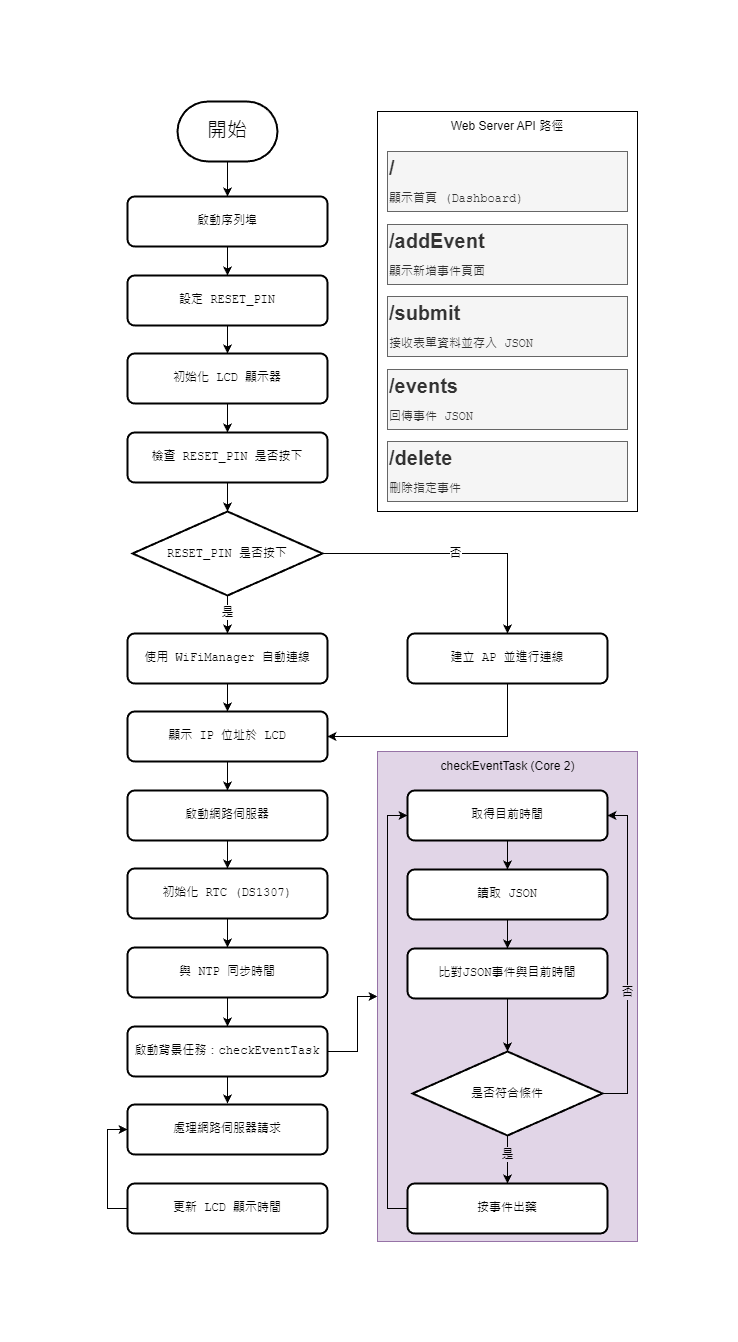

The diagram above was exported from draw.io. Its source (the exported page's mxGraphModel, read from the mxfile embedded in the PNG):
<mxGraphModel dx="1398" dy="801" grid="1" gridSize="10" guides="1" tooltips="1" connect="1" arrows="1" fold="1" page="1" pageScale="1" pageWidth="827" pageHeight="1169" math="0" shadow="0">
  <root>
    <mxCell id="0" />
    <mxCell id="1" parent="0" />
    <mxCell id="4LplrO2QAWLwK0wNKXq_-33" style="edgeStyle=orthogonalEdgeStyle;rounded=0;orthogonalLoop=1;jettySize=auto;html=1;entryX=0.5;entryY=0;entryDx=0;entryDy=0;" edge="1" parent="1" source="4LplrO2QAWLwK0wNKXq_-1" target="4LplrO2QAWLwK0wNKXq_-2">
      <mxGeometry relative="1" as="geometry" />
    </mxCell>
    <mxCell id="4LplrO2QAWLwK0wNKXq_-1" value="&lt;pre&gt;&lt;font style=&quot;font-size: 20px;&quot;&gt;開始&lt;/font&gt;&lt;/pre&gt;" style="strokeWidth=2;html=1;shape=mxgraph.flowchart.terminator;whiteSpace=wrap;" vertex="1" parent="1">
      <mxGeometry x="350" y="110" width="100" height="60" as="geometry" />
    </mxCell>
    <mxCell id="4LplrO2QAWLwK0wNKXq_-32" style="edgeStyle=orthogonalEdgeStyle;rounded=0;orthogonalLoop=1;jettySize=auto;html=1;entryX=0.5;entryY=0;entryDx=0;entryDy=0;" edge="1" parent="1" source="4LplrO2QAWLwK0wNKXq_-2" target="4LplrO2QAWLwK0wNKXq_-3">
      <mxGeometry relative="1" as="geometry" />
    </mxCell>
    <mxCell id="4LplrO2QAWLwK0wNKXq_-2" value="&lt;pre&gt;啟動序列埠&lt;/pre&gt;" style="rounded=1;whiteSpace=wrap;html=1;absoluteArcSize=1;arcSize=14;strokeWidth=2;flipV=1;" vertex="1" parent="1">
      <mxGeometry x="300" y="205" width="200" height="50" as="geometry" />
    </mxCell>
    <mxCell id="4LplrO2QAWLwK0wNKXq_-31" style="edgeStyle=orthogonalEdgeStyle;rounded=0;orthogonalLoop=1;jettySize=auto;html=1;entryX=0.5;entryY=0;entryDx=0;entryDy=0;" edge="1" parent="1" source="4LplrO2QAWLwK0wNKXq_-3" target="4LplrO2QAWLwK0wNKXq_-4">
      <mxGeometry relative="1" as="geometry" />
    </mxCell>
    <mxCell id="4LplrO2QAWLwK0wNKXq_-3" value="&lt;pre&gt;&lt;div&gt;設定 RESET_PIN&lt;/div&gt;&lt;/pre&gt;" style="rounded=1;whiteSpace=wrap;html=1;absoluteArcSize=1;arcSize=14;strokeWidth=2;flipV=1;" vertex="1" parent="1">
      <mxGeometry x="300" y="284" width="200" height="50" as="geometry" />
    </mxCell>
    <mxCell id="4LplrO2QAWLwK0wNKXq_-30" style="edgeStyle=orthogonalEdgeStyle;rounded=0;orthogonalLoop=1;jettySize=auto;html=1;entryX=0.5;entryY=0;entryDx=0;entryDy=0;" edge="1" parent="1" source="4LplrO2QAWLwK0wNKXq_-4" target="4LplrO2QAWLwK0wNKXq_-6">
      <mxGeometry relative="1" as="geometry" />
    </mxCell>
    <mxCell id="4LplrO2QAWLwK0wNKXq_-4" value="&lt;pre&gt;&lt;div&gt;初始化 LCD 顯示器&lt;/div&gt;&lt;/pre&gt;" style="rounded=1;whiteSpace=wrap;html=1;absoluteArcSize=1;arcSize=14;strokeWidth=2;flipV=1;" vertex="1" parent="1">
      <mxGeometry x="300" y="362" width="200" height="50" as="geometry" />
    </mxCell>
    <mxCell id="4LplrO2QAWLwK0wNKXq_-6" value="&lt;pre&gt;&lt;div&gt;檢查 RESET_PIN 是否按下&lt;/div&gt;&lt;/pre&gt;" style="rounded=1;whiteSpace=wrap;html=1;absoluteArcSize=1;arcSize=14;strokeWidth=2;flipV=1;" vertex="1" parent="1">
      <mxGeometry x="300" y="441" width="200" height="50" as="geometry" />
    </mxCell>
    <mxCell id="4LplrO2QAWLwK0wNKXq_-29" style="edgeStyle=orthogonalEdgeStyle;rounded=0;orthogonalLoop=1;jettySize=auto;html=1;entryX=0.5;entryY=0;entryDx=0;entryDy=0;" edge="1" parent="1" source="4LplrO2QAWLwK0wNKXq_-7" target="4LplrO2QAWLwK0wNKXq_-8">
      <mxGeometry relative="1" as="geometry" />
    </mxCell>
    <mxCell id="4LplrO2QAWLwK0wNKXq_-7" value="&lt;pre&gt;&lt;div&gt;使用 WiFiManager 自動連線&lt;/div&gt;&lt;/pre&gt;" style="rounded=1;whiteSpace=wrap;html=1;absoluteArcSize=1;arcSize=14;strokeWidth=2;flipV=1;" vertex="1" parent="1">
      <mxGeometry x="300" y="642" width="200" height="50" as="geometry" />
    </mxCell>
    <mxCell id="4LplrO2QAWLwK0wNKXq_-27" style="edgeStyle=orthogonalEdgeStyle;rounded=0;orthogonalLoop=1;jettySize=auto;html=1;entryX=0.5;entryY=0;entryDx=0;entryDy=0;" edge="1" parent="1" source="4LplrO2QAWLwK0wNKXq_-8" target="4LplrO2QAWLwK0wNKXq_-9">
      <mxGeometry relative="1" as="geometry" />
    </mxCell>
    <mxCell id="4LplrO2QAWLwK0wNKXq_-8" value="&lt;pre&gt;&lt;div&gt;顯示 IP 位址於 LCD&lt;/div&gt;&lt;/pre&gt;" style="rounded=1;whiteSpace=wrap;html=1;absoluteArcSize=1;arcSize=14;strokeWidth=2;flipV=1;" vertex="1" parent="1">
      <mxGeometry x="300" y="720" width="200" height="50" as="geometry" />
    </mxCell>
    <mxCell id="4LplrO2QAWLwK0wNKXq_-26" style="edgeStyle=orthogonalEdgeStyle;rounded=0;orthogonalLoop=1;jettySize=auto;html=1;entryX=0.5;entryY=0;entryDx=0;entryDy=0;" edge="1" parent="1" source="4LplrO2QAWLwK0wNKXq_-9" target="4LplrO2QAWLwK0wNKXq_-10">
      <mxGeometry relative="1" as="geometry" />
    </mxCell>
    <mxCell id="4LplrO2QAWLwK0wNKXq_-9" value="&lt;pre&gt;&lt;div&gt;啟動網路伺服器&lt;/div&gt;&lt;/pre&gt;" style="rounded=1;whiteSpace=wrap;html=1;absoluteArcSize=1;arcSize=14;strokeWidth=2;flipV=1;" vertex="1" parent="1">
      <mxGeometry x="300" y="799" width="200" height="50" as="geometry" />
    </mxCell>
    <mxCell id="4LplrO2QAWLwK0wNKXq_-25" style="edgeStyle=orthogonalEdgeStyle;rounded=0;orthogonalLoop=1;jettySize=auto;html=1;entryX=0.5;entryY=0;entryDx=0;entryDy=0;" edge="1" parent="1" source="4LplrO2QAWLwK0wNKXq_-10" target="4LplrO2QAWLwK0wNKXq_-11">
      <mxGeometry relative="1" as="geometry" />
    </mxCell>
    <mxCell id="4LplrO2QAWLwK0wNKXq_-10" value="&lt;pre&gt;&lt;div&gt;初始化 RTC (DS1307)&lt;/div&gt;&lt;/pre&gt;" style="rounded=1;whiteSpace=wrap;html=1;absoluteArcSize=1;arcSize=14;strokeWidth=2;flipV=1;" vertex="1" parent="1">
      <mxGeometry x="300" y="877" width="200" height="50" as="geometry" />
    </mxCell>
    <mxCell id="4LplrO2QAWLwK0wNKXq_-24" style="edgeStyle=orthogonalEdgeStyle;rounded=0;orthogonalLoop=1;jettySize=auto;html=1;entryX=0.5;entryY=0;entryDx=0;entryDy=0;" edge="1" parent="1" source="4LplrO2QAWLwK0wNKXq_-11" target="4LplrO2QAWLwK0wNKXq_-13">
      <mxGeometry relative="1" as="geometry" />
    </mxCell>
    <mxCell id="4LplrO2QAWLwK0wNKXq_-11" value="&lt;pre&gt;&lt;div&gt;與 NTP 同步時間&lt;/div&gt;&lt;/pre&gt;" style="rounded=1;whiteSpace=wrap;html=1;absoluteArcSize=1;arcSize=14;strokeWidth=2;flipV=1;" vertex="1" parent="1">
      <mxGeometry x="300" y="956" width="200" height="50" as="geometry" />
    </mxCell>
    <mxCell id="4LplrO2QAWLwK0wNKXq_-23" style="edgeStyle=orthogonalEdgeStyle;rounded=0;orthogonalLoop=1;jettySize=auto;html=1;" edge="1" parent="1" source="4LplrO2QAWLwK0wNKXq_-13">
      <mxGeometry relative="1" as="geometry">
        <mxPoint x="400" y="1112" as="targetPoint" />
      </mxGeometry>
    </mxCell>
    <mxCell id="4LplrO2QAWLwK0wNKXq_-58" style="edgeStyle=orthogonalEdgeStyle;rounded=0;orthogonalLoop=1;jettySize=auto;html=1;" edge="1" parent="1" source="4LplrO2QAWLwK0wNKXq_-13" target="4LplrO2QAWLwK0wNKXq_-56">
      <mxGeometry relative="1" as="geometry">
        <Array as="points">
          <mxPoint x="530" y="1060" />
          <mxPoint x="530" y="1005" />
        </Array>
      </mxGeometry>
    </mxCell>
    <mxCell id="4LplrO2QAWLwK0wNKXq_-13" value="&lt;pre&gt;&lt;div&gt;啟動背景任務：checkEventTask&lt;/div&gt;&lt;/pre&gt;" style="rounded=1;whiteSpace=wrap;html=1;absoluteArcSize=1;arcSize=14;strokeWidth=2;flipV=1;" vertex="1" parent="1">
      <mxGeometry x="300" y="1035" width="200" height="50" as="geometry" />
    </mxCell>
    <mxCell id="4LplrO2QAWLwK0wNKXq_-15" value="&lt;pre&gt;&lt;div&gt;處理網路伺服器請求&lt;/div&gt;&lt;/pre&gt;" style="rounded=1;whiteSpace=wrap;html=1;absoluteArcSize=1;arcSize=14;strokeWidth=2;flipV=1;" vertex="1" parent="1">
      <mxGeometry x="300" y="1113" width="200" height="50" as="geometry" />
    </mxCell>
    <mxCell id="4LplrO2QAWLwK0wNKXq_-22" style="edgeStyle=orthogonalEdgeStyle;rounded=0;orthogonalLoop=1;jettySize=auto;html=1;entryX=0;entryY=0.5;entryDx=0;entryDy=0;" edge="1" parent="1" source="4LplrO2QAWLwK0wNKXq_-16" target="4LplrO2QAWLwK0wNKXq_-15">
      <mxGeometry relative="1" as="geometry">
        <Array as="points">
          <mxPoint x="280" y="1217" />
          <mxPoint x="280" y="1138" />
        </Array>
      </mxGeometry>
    </mxCell>
    <mxCell id="4LplrO2QAWLwK0wNKXq_-16" value="&lt;pre&gt;&lt;div&gt;更新 LCD 顯示時間&lt;/div&gt;&lt;/pre&gt;" style="rounded=1;whiteSpace=wrap;html=1;absoluteArcSize=1;arcSize=14;strokeWidth=2;flipV=1;" vertex="1" parent="1">
      <mxGeometry x="300" y="1192" width="200" height="50" as="geometry" />
    </mxCell>
    <mxCell id="4LplrO2QAWLwK0wNKXq_-36" style="edgeStyle=orthogonalEdgeStyle;rounded=0;orthogonalLoop=1;jettySize=auto;html=1;entryX=0.5;entryY=0;entryDx=0;entryDy=0;" edge="1" parent="1" source="4LplrO2QAWLwK0wNKXq_-17" target="4LplrO2QAWLwK0wNKXq_-7">
      <mxGeometry relative="1" as="geometry" />
    </mxCell>
    <mxCell id="4LplrO2QAWLwK0wNKXq_-39" value="是" style="edgeLabel;html=1;align=center;verticalAlign=middle;resizable=0;points=[];" vertex="1" connectable="0" parent="4LplrO2QAWLwK0wNKXq_-36">
      <mxGeometry x="-0.2152" relative="1" as="geometry">
        <mxPoint as="offset" />
      </mxGeometry>
    </mxCell>
    <mxCell id="4LplrO2QAWLwK0wNKXq_-37" value="否" style="edgeStyle=orthogonalEdgeStyle;rounded=0;orthogonalLoop=1;jettySize=auto;html=1;entryX=0.5;entryY=0;entryDx=0;entryDy=0;" edge="1" parent="1" source="4LplrO2QAWLwK0wNKXq_-17" target="4LplrO2QAWLwK0wNKXq_-18">
      <mxGeometry relative="1" as="geometry">
        <Array as="points">
          <mxPoint x="680" y="562" />
        </Array>
      </mxGeometry>
    </mxCell>
    <mxCell id="4LplrO2QAWLwK0wNKXq_-17" value="&lt;span style=&quot;font-family: monospace; white-space: pre;&quot;&gt;RESET_PIN 是否按下&lt;/span&gt;" style="strokeWidth=2;html=1;shape=mxgraph.flowchart.decision;whiteSpace=wrap;" vertex="1" parent="1">
      <mxGeometry x="305" y="520" width="190" height="84" as="geometry" />
    </mxCell>
    <mxCell id="4LplrO2QAWLwK0wNKXq_-40" style="edgeStyle=orthogonalEdgeStyle;rounded=0;orthogonalLoop=1;jettySize=auto;html=1;entryX=1;entryY=0.5;entryDx=0;entryDy=0;" edge="1" parent="1" source="4LplrO2QAWLwK0wNKXq_-18" target="4LplrO2QAWLwK0wNKXq_-8">
      <mxGeometry relative="1" as="geometry">
        <Array as="points">
          <mxPoint x="680" y="745" />
        </Array>
      </mxGeometry>
    </mxCell>
    <mxCell id="4LplrO2QAWLwK0wNKXq_-18" value="&lt;pre&gt;建立 AP 並進行連線&lt;/pre&gt;" style="rounded=1;whiteSpace=wrap;html=1;absoluteArcSize=1;arcSize=14;strokeWidth=2;flipV=1;" vertex="1" parent="1">
      <mxGeometry x="580" y="642" width="200" height="50" as="geometry" />
    </mxCell>
    <mxCell id="4LplrO2QAWLwK0wNKXq_-35" style="edgeStyle=orthogonalEdgeStyle;rounded=0;orthogonalLoop=1;jettySize=auto;html=1;entryX=0.5;entryY=0;entryDx=0;entryDy=0;entryPerimeter=0;" edge="1" parent="1" source="4LplrO2QAWLwK0wNKXq_-6" target="4LplrO2QAWLwK0wNKXq_-17">
      <mxGeometry relative="1" as="geometry" />
    </mxCell>
    <mxCell id="4LplrO2QAWLwK0wNKXq_-60" value="" style="group" vertex="1" connectable="0" parent="1">
      <mxGeometry x="550" y="760" width="260" height="490" as="geometry" />
    </mxCell>
    <mxCell id="4LplrO2QAWLwK0wNKXq_-56" value="" style="rounded=0;whiteSpace=wrap;html=1;fillColor=#e1d5e7;strokeColor=#9673a6;" vertex="1" parent="4LplrO2QAWLwK0wNKXq_-60">
      <mxGeometry width="260" height="490" as="geometry" />
    </mxCell>
    <mxCell id="4LplrO2QAWLwK0wNKXq_-42" value="&lt;pre&gt;&lt;div&gt;取得目前時間&lt;/div&gt;&lt;/pre&gt;" style="rounded=1;whiteSpace=wrap;html=1;absoluteArcSize=1;arcSize=14;strokeWidth=2;flipV=1;" vertex="1" parent="4LplrO2QAWLwK0wNKXq_-60">
      <mxGeometry x="30" y="39" width="200" height="50" as="geometry" />
    </mxCell>
    <mxCell id="4LplrO2QAWLwK0wNKXq_-43" value="&lt;pre&gt;&lt;div&gt;讀取 JSON&lt;/div&gt;&lt;/pre&gt;" style="rounded=1;whiteSpace=wrap;html=1;absoluteArcSize=1;arcSize=14;strokeWidth=2;flipV=1;" vertex="1" parent="4LplrO2QAWLwK0wNKXq_-60">
      <mxGeometry x="30" y="118" width="200" height="50" as="geometry" />
    </mxCell>
    <mxCell id="4LplrO2QAWLwK0wNKXq_-45" value="&lt;pre&gt;&lt;div&gt;比對JSON事件與目前時間&lt;/div&gt;&lt;/pre&gt;" style="rounded=1;whiteSpace=wrap;html=1;absoluteArcSize=1;arcSize=14;strokeWidth=2;flipV=1;" vertex="1" parent="4LplrO2QAWLwK0wNKXq_-60">
      <mxGeometry x="30" y="197" width="200" height="50" as="geometry" />
    </mxCell>
    <mxCell id="4LplrO2QAWLwK0wNKXq_-46" value="&lt;span style=&quot;font-family: monospace; white-space: pre;&quot;&gt;是否&lt;/span&gt;&lt;span style=&quot;background-color: transparent; color: light-dark(rgb(0, 0, 0), rgb(255, 255, 255));&quot;&gt;符合條件&lt;/span&gt;" style="strokeWidth=2;html=1;shape=mxgraph.flowchart.decision;whiteSpace=wrap;" vertex="1" parent="4LplrO2QAWLwK0wNKXq_-60">
      <mxGeometry x="35" y="300" width="190" height="84" as="geometry" />
    </mxCell>
    <mxCell id="4LplrO2QAWLwK0wNKXq_-47" value="&lt;pre&gt;&lt;div&gt;按事件出藥&lt;/div&gt;&lt;/pre&gt;" style="rounded=1;whiteSpace=wrap;html=1;absoluteArcSize=1;arcSize=14;strokeWidth=2;flipV=1;" vertex="1" parent="4LplrO2QAWLwK0wNKXq_-60">
      <mxGeometry x="30" y="432" width="200" height="50" as="geometry" />
    </mxCell>
    <mxCell id="4LplrO2QAWLwK0wNKXq_-51" style="edgeStyle=orthogonalEdgeStyle;rounded=0;orthogonalLoop=1;jettySize=auto;html=1;entryX=0.5;entryY=0;entryDx=0;entryDy=0;" edge="1" parent="4LplrO2QAWLwK0wNKXq_-60" source="4LplrO2QAWLwK0wNKXq_-42" target="4LplrO2QAWLwK0wNKXq_-43">
      <mxGeometry relative="1" as="geometry" />
    </mxCell>
    <mxCell id="4LplrO2QAWLwK0wNKXq_-50" style="edgeStyle=orthogonalEdgeStyle;rounded=0;orthogonalLoop=1;jettySize=auto;html=1;entryX=0.5;entryY=0;entryDx=0;entryDy=0;" edge="1" parent="4LplrO2QAWLwK0wNKXq_-60" source="4LplrO2QAWLwK0wNKXq_-43" target="4LplrO2QAWLwK0wNKXq_-45">
      <mxGeometry relative="1" as="geometry" />
    </mxCell>
    <mxCell id="4LplrO2QAWLwK0wNKXq_-49" style="edgeStyle=orthogonalEdgeStyle;rounded=0;orthogonalLoop=1;jettySize=auto;html=1;entryX=0.5;entryY=0;entryDx=0;entryDy=0;entryPerimeter=0;" edge="1" parent="4LplrO2QAWLwK0wNKXq_-60" source="4LplrO2QAWLwK0wNKXq_-45" target="4LplrO2QAWLwK0wNKXq_-46">
      <mxGeometry relative="1" as="geometry" />
    </mxCell>
    <mxCell id="4LplrO2QAWLwK0wNKXq_-53" style="edgeStyle=orthogonalEdgeStyle;rounded=0;orthogonalLoop=1;jettySize=auto;html=1;entryX=1;entryY=0.5;entryDx=0;entryDy=0;" edge="1" parent="4LplrO2QAWLwK0wNKXq_-60" source="4LplrO2QAWLwK0wNKXq_-46" target="4LplrO2QAWLwK0wNKXq_-42">
      <mxGeometry relative="1" as="geometry">
        <Array as="points">
          <mxPoint x="250" y="342" />
          <mxPoint x="250" y="64" />
        </Array>
      </mxGeometry>
    </mxCell>
    <mxCell id="4LplrO2QAWLwK0wNKXq_-54" value="否" style="edgeLabel;html=1;align=center;verticalAlign=middle;resizable=0;points=[];labelBackgroundColor=light-dark(#e1d5e7, #ededed);" vertex="1" connectable="0" parent="4LplrO2QAWLwK0wNKXq_-53">
      <mxGeometry x="-0.3318" y="3" relative="1" as="geometry">
        <mxPoint x="3" y="-19" as="offset" />
      </mxGeometry>
    </mxCell>
    <mxCell id="4LplrO2QAWLwK0wNKXq_-48" style="edgeStyle=orthogonalEdgeStyle;rounded=0;orthogonalLoop=1;jettySize=auto;html=1;" edge="1" parent="4LplrO2QAWLwK0wNKXq_-60" source="4LplrO2QAWLwK0wNKXq_-46" target="4LplrO2QAWLwK0wNKXq_-47">
      <mxGeometry relative="1" as="geometry" />
    </mxCell>
    <mxCell id="4LplrO2QAWLwK0wNKXq_-55" value="是" style="edgeLabel;html=1;align=center;verticalAlign=middle;resizable=0;points=[];labelBackgroundColor=light-dark(#e1d5e7, #ededed);" vertex="1" connectable="0" parent="4LplrO2QAWLwK0wNKXq_-48">
      <mxGeometry x="-0.3194" y="3" relative="1" as="geometry">
        <mxPoint x="-3" y="2" as="offset" />
      </mxGeometry>
    </mxCell>
    <mxCell id="4LplrO2QAWLwK0wNKXq_-52" style="edgeStyle=orthogonalEdgeStyle;rounded=0;orthogonalLoop=1;jettySize=auto;html=1;entryX=0;entryY=0.5;entryDx=0;entryDy=0;" edge="1" parent="4LplrO2QAWLwK0wNKXq_-60" source="4LplrO2QAWLwK0wNKXq_-47" target="4LplrO2QAWLwK0wNKXq_-42">
      <mxGeometry relative="1" as="geometry">
        <Array as="points">
          <mxPoint x="10" y="457" />
          <mxPoint x="10" y="64" />
        </Array>
      </mxGeometry>
    </mxCell>
    <mxCell id="4LplrO2QAWLwK0wNKXq_-57" value="checkEventTask (Core 2)" style="text;html=1;align=center;verticalAlign=middle;resizable=0;points=[];autosize=1;strokeColor=none;fillColor=none;" vertex="1" parent="4LplrO2QAWLwK0wNKXq_-60">
      <mxGeometry x="50" width="160" height="30" as="geometry" />
    </mxCell>
    <mxCell id="4LplrO2QAWLwK0wNKXq_-63" value="" style="rounded=0;whiteSpace=wrap;html=1;" vertex="1" parent="1">
      <mxGeometry x="550" y="120" width="260" height="400" as="geometry" />
    </mxCell>
    <mxCell id="4LplrO2QAWLwK0wNKXq_-65" value="Web Server API&amp;nbsp;路徑" style="text;html=1;align=center;verticalAlign=middle;whiteSpace=wrap;rounded=0;" vertex="1" parent="1">
      <mxGeometry x="550" y="120" width="260" height="30" as="geometry" />
    </mxCell>
    <mxCell id="4LplrO2QAWLwK0wNKXq_-67" value="&lt;p&gt;&lt;font style=&quot;font-size: 20px;&quot;&gt;&lt;b style=&quot;line-height: 10%;&quot;&gt;/&lt;/b&gt;&lt;/font&gt;&lt;/p&gt;&lt;div&gt;&lt;pre&gt;顯示首頁 (Dashboard)&lt;/pre&gt;&lt;/div&gt;" style="text;html=1;align=left;verticalAlign=middle;whiteSpace=wrap;rounded=0;flipV=1;fillColor=#f5f5f5;fontColor=#333333;strokeColor=#666666;" vertex="1" parent="1">
      <mxGeometry x="560" y="160" width="240" height="60" as="geometry" />
    </mxCell>
    <mxCell id="4LplrO2QAWLwK0wNKXq_-68" value="&lt;p&gt;&lt;font style=&quot;font-size: 20px;&quot;&gt;&lt;b style=&quot;line-height: 10%;&quot;&gt;/addEvent&lt;/b&gt;&lt;/font&gt;&lt;/p&gt;&lt;div&gt;&lt;pre&gt;&lt;div&gt;顯示新增事件頁面&lt;/div&gt;&lt;/pre&gt;&lt;/div&gt;" style="text;html=1;align=left;verticalAlign=middle;whiteSpace=wrap;rounded=0;flipV=1;fillColor=#f5f5f5;fontColor=#333333;strokeColor=#666666;" vertex="1" parent="1">
      <mxGeometry x="560" y="233" width="240" height="60" as="geometry" />
    </mxCell>
    <mxCell id="4LplrO2QAWLwK0wNKXq_-69" value="&lt;p&gt;&lt;font style=&quot;font-size: 20px;&quot;&gt;&lt;b style=&quot;line-height: 10%;&quot;&gt;/submit&lt;/b&gt;&lt;/font&gt;&lt;/p&gt;&lt;div&gt;&lt;pre&gt;接收表單資料並存入 JSON&lt;/pre&gt;&lt;/div&gt;" style="text;html=1;align=left;verticalAlign=middle;whiteSpace=wrap;rounded=0;flipV=1;fillColor=#f5f5f5;fontColor=#333333;strokeColor=#666666;" vertex="1" parent="1">
      <mxGeometry x="560" y="305" width="240" height="60" as="geometry" />
    </mxCell>
    <mxCell id="4LplrO2QAWLwK0wNKXq_-70" value="&lt;p&gt;&lt;font style=&quot;font-size: 20px;&quot;&gt;&lt;b style=&quot;line-height: 10%;&quot;&gt;/events&lt;/b&gt;&lt;/font&gt;&lt;/p&gt;&lt;div&gt;&lt;pre&gt;回傳事件 JSON&lt;/pre&gt;&lt;/div&gt;" style="text;html=1;align=left;verticalAlign=middle;whiteSpace=wrap;rounded=0;flipV=1;fillColor=#f5f5f5;fontColor=#333333;strokeColor=#666666;" vertex="1" parent="1">
      <mxGeometry x="560" y="378" width="240" height="60" as="geometry" />
    </mxCell>
    <mxCell id="4LplrO2QAWLwK0wNKXq_-71" value="&lt;p&gt;&lt;font style=&quot;font-size: 20px;&quot;&gt;&lt;b style=&quot;line-height: 10%;&quot;&gt;/delete&lt;/b&gt;&lt;/font&gt;&lt;/p&gt;&lt;div&gt;&lt;pre&gt;刪除指定事件&lt;/pre&gt;&lt;/div&gt;" style="text;html=1;align=left;verticalAlign=middle;whiteSpace=wrap;rounded=0;flipV=1;fillColor=#f5f5f5;fontColor=#333333;strokeColor=#666666;" vertex="1" parent="1">
      <mxGeometry x="560" y="450" width="240" height="60" as="geometry" />
    </mxCell>
  </root>
</mxGraphModel>